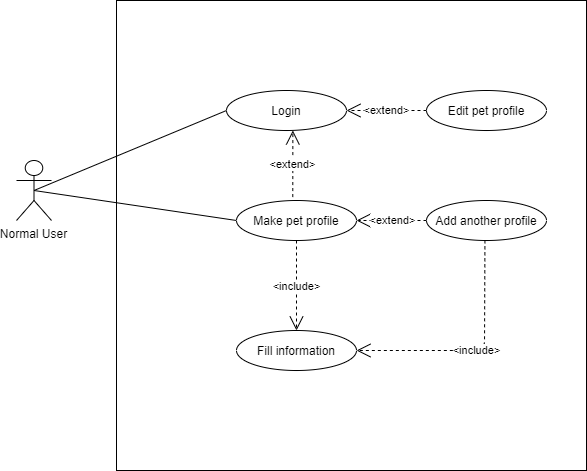

The diagram above was exported from draw.io. Its source (the exported page's mxGraphModel, read from the mxfile embedded in the PNG):
<mxGraphModel dx="1806" dy="834" grid="1" gridSize="10" guides="1" tooltips="1" connect="1" arrows="1" fold="1" page="1" pageScale="1" pageWidth="850" pageHeight="1100" math="0" shadow="0">
  <root>
    <mxCell id="0" />
    <mxCell id="1" parent="0" />
    <mxCell id="MOx1-kvB_yOyL-FgxkRf-1" value="Normal User" style="shape=umlActor;verticalLabelPosition=bottom;verticalAlign=top;html=1;outlineConnect=0;" parent="1" vertex="1">
      <mxGeometry x="130" y="270" width="35" height="60" as="geometry" />
    </mxCell>
    <mxCell id="MOx1-kvB_yOyL-FgxkRf-3" value="" style="whiteSpace=wrap;html=1;aspect=fixed;" parent="1" vertex="1">
      <mxGeometry x="230" y="110" width="470" height="470" as="geometry" />
    </mxCell>
    <mxCell id="MOx1-kvB_yOyL-FgxkRf-25" value="Login" style="ellipse;whiteSpace=wrap;html=1;" parent="1" vertex="1">
      <mxGeometry x="340" y="200" width="120" height="40" as="geometry" />
    </mxCell>
    <mxCell id="MOx1-kvB_yOyL-FgxkRf-42" value="" style="endArrow=none;html=1;exitX=0.5;exitY=0.5;exitDx=0;exitDy=0;exitPerimeter=0;entryX=0;entryY=0.5;entryDx=0;entryDy=0;" parent="1" source="MOx1-kvB_yOyL-FgxkRf-1" target="MOx1-kvB_yOyL-FgxkRf-25" edge="1">
      <mxGeometry width="50" height="50" relative="1" as="geometry">
        <mxPoint x="172.5" y="320" as="sourcePoint" />
        <mxPoint x="290" y="380" as="targetPoint" />
      </mxGeometry>
    </mxCell>
    <mxCell id="MOx1-kvB_yOyL-FgxkRf-60" value="" style="endArrow=none;html=1;entryX=0;entryY=0.5;entryDx=0;entryDy=0;exitX=0.5;exitY=0.5;exitDx=0;exitDy=0;exitPerimeter=0;" parent="1" target="MOx1-kvB_yOyL-FgxkRf-61" edge="1" source="MOx1-kvB_yOyL-FgxkRf-1">
      <mxGeometry width="50" height="50" relative="1" as="geometry">
        <mxPoint x="160" y="310" as="sourcePoint" />
        <mxPoint x="370" y="320" as="targetPoint" />
      </mxGeometry>
    </mxCell>
    <mxCell id="MOx1-kvB_yOyL-FgxkRf-61" value="Make pet profile" style="ellipse;whiteSpace=wrap;html=1;" parent="1" vertex="1">
      <mxGeometry x="350" y="310" width="120" height="40" as="geometry" />
    </mxCell>
    <mxCell id="MOx1-kvB_yOyL-FgxkRf-62" value="&amp;lt;include&amp;gt;" style="endArrow=open;endSize=12;dashed=1;html=1;entryX=0.5;entryY=0;entryDx=0;entryDy=0;exitX=0.5;exitY=1;exitDx=0;exitDy=0;" parent="1" source="MOx1-kvB_yOyL-FgxkRf-61" target="MOx1-kvB_yOyL-FgxkRf-63" edge="1">
      <mxGeometry width="160" relative="1" as="geometry">
        <mxPoint x="410" y="390" as="sourcePoint" />
        <mxPoint x="630" y="350" as="targetPoint" />
      </mxGeometry>
    </mxCell>
    <mxCell id="MOx1-kvB_yOyL-FgxkRf-63" value="Fill information" style="ellipse;whiteSpace=wrap;html=1;" parent="1" vertex="1">
      <mxGeometry x="350" y="440" width="120" height="40" as="geometry" />
    </mxCell>
    <mxCell id="MOx1-kvB_yOyL-FgxkRf-64" value="&amp;lt;extend&amp;gt;" style="endArrow=open;endSize=12;dashed=1;html=1;entryX=1;entryY=0.5;entryDx=0;entryDy=0;exitX=0;exitY=0.5;exitDx=0;exitDy=0;" parent="1" source="MOx1-kvB_yOyL-FgxkRf-65" target="MOx1-kvB_yOyL-FgxkRf-61" edge="1">
      <mxGeometry width="160" relative="1" as="geometry">
        <mxPoint x="510" y="370" as="sourcePoint" />
        <mxPoint x="510" y="420" as="targetPoint" />
      </mxGeometry>
    </mxCell>
    <mxCell id="MOx1-kvB_yOyL-FgxkRf-65" value="Add another profile" style="ellipse;whiteSpace=wrap;html=1;" parent="1" vertex="1">
      <mxGeometry x="540" y="310" width="120" height="40" as="geometry" />
    </mxCell>
    <mxCell id="MOx1-kvB_yOyL-FgxkRf-67" value="&amp;lt;include&amp;gt;" style="endArrow=open;endSize=12;dashed=1;html=1;entryX=1;entryY=0.5;entryDx=0;entryDy=0;exitX=0.487;exitY=0.995;exitDx=0;exitDy=0;exitPerimeter=0;" parent="1" source="MOx1-kvB_yOyL-FgxkRf-65" target="MOx1-kvB_yOyL-FgxkRf-63" edge="1">
      <mxGeometry width="160" relative="1" as="geometry">
        <mxPoint x="420" y="400" as="sourcePoint" />
        <mxPoint x="420" y="450" as="targetPoint" />
        <Array as="points">
          <mxPoint x="598" y="460" />
        </Array>
      </mxGeometry>
    </mxCell>
    <mxCell id="MOx1-kvB_yOyL-FgxkRf-72" value="Edit pet profile" style="ellipse;whiteSpace=wrap;html=1;" parent="1" vertex="1">
      <mxGeometry x="540" y="200" width="120" height="40" as="geometry" />
    </mxCell>
    <mxCell id="r7I67bboEnFaulaXlV_l-1" value="&amp;lt;extend&amp;gt;" style="endArrow=open;endSize=12;dashed=1;html=1;entryX=1;entryY=0.5;entryDx=0;entryDy=0;exitX=0;exitY=0.5;exitDx=0;exitDy=0;" edge="1" parent="1" source="MOx1-kvB_yOyL-FgxkRf-72" target="MOx1-kvB_yOyL-FgxkRf-25">
      <mxGeometry width="160" relative="1" as="geometry">
        <mxPoint x="550" y="340" as="sourcePoint" />
        <mxPoint x="480" y="340" as="targetPoint" />
      </mxGeometry>
    </mxCell>
    <mxCell id="r7I67bboEnFaulaXlV_l-3" value="&amp;lt;extend&amp;gt;" style="endArrow=open;endSize=12;dashed=1;html=1;entryX=0.553;entryY=1;entryDx=0;entryDy=0;exitX=0.469;exitY=-0.086;exitDx=0;exitDy=0;entryPerimeter=0;exitPerimeter=0;" edge="1" parent="1" source="MOx1-kvB_yOyL-FgxkRf-61" target="MOx1-kvB_yOyL-FgxkRf-25">
      <mxGeometry width="160" relative="1" as="geometry">
        <mxPoint x="550" y="230" as="sourcePoint" />
        <mxPoint x="470" y="230" as="targetPoint" />
      </mxGeometry>
    </mxCell>
  </root>
</mxGraphModel>